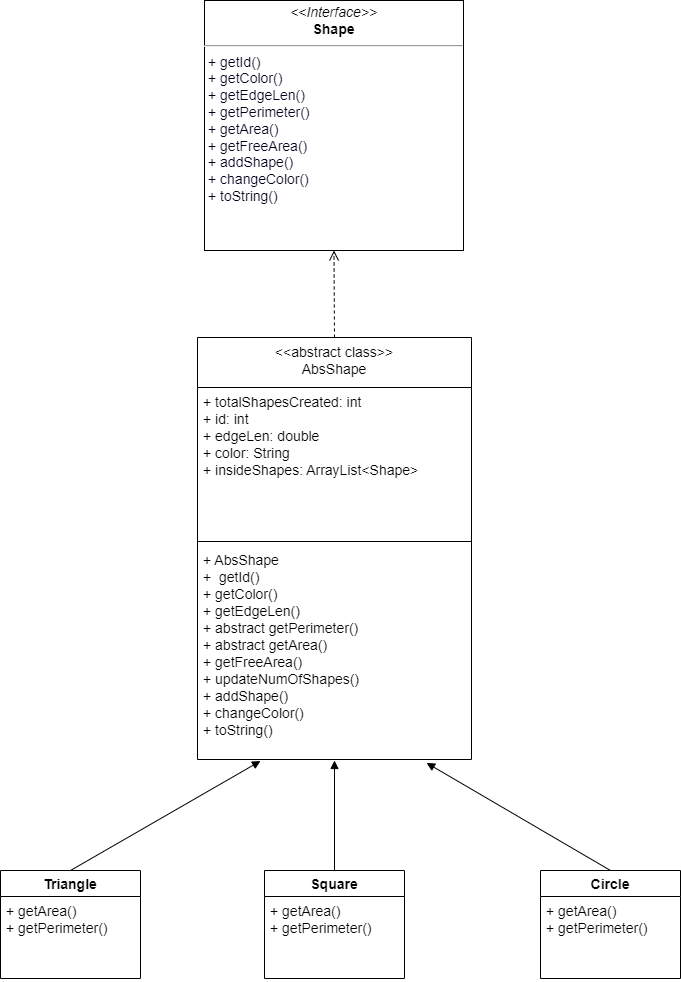

The diagram above was exported from draw.io. Its source (the exported page's mxGraphModel, read from the mxfile embedded in the PNG):
<mxGraphModel dx="2062" dy="1057" grid="1" gridSize="10" guides="1" tooltips="1" connect="1" arrows="1" fold="1" page="1" pageScale="1" pageWidth="827" pageHeight="1169" math="0" shadow="0">
  <root>
    <mxCell id="WIyWlLk6GJQsqaUBKTNV-0" />
    <mxCell id="WIyWlLk6GJQsqaUBKTNV-1" parent="WIyWlLk6GJQsqaUBKTNV-0" />
    <mxCell id="l5yeNGd7w1m3mUz5qFkO-0" value="&lt;p style=&quot;margin: 4px 0px 0px; text-align: center; font-size: 14px;&quot;&gt;&lt;i style=&quot;font-size: 14px;&quot;&gt;&amp;lt;&amp;lt;Interface&amp;gt;&amp;gt;&lt;/i&gt;&lt;br style=&quot;font-size: 14px;&quot;&gt;&lt;b style=&quot;font-size: 14px;&quot;&gt;Shape&lt;/b&gt;&lt;/p&gt;&lt;hr style=&quot;font-size: 14px;&quot;&gt;&lt;p style=&quot;margin: 0px 0px 0px 4px; font-size: 14px;&quot;&gt;&lt;span style=&quot;color: rgb(0, 0, 29); font-size: 14px; background-color: initial;&quot;&gt;+ getId()&lt;/span&gt;&lt;/p&gt;&lt;p style=&quot;margin: 0px 0px 0px 4px; font-size: 14px;&quot;&gt;&lt;span style=&quot;background-color: initial; color: rgb(0, 0, 29); font-size: 14px;&quot;&gt;+ getColor()&lt;br style=&quot;font-size: 14px;&quot;&gt;&lt;/span&gt;&lt;span style=&quot;background-color: initial; color: rgb(0, 0, 29); font-size: 14px;&quot;&gt;+ getEdgeLen()&lt;br style=&quot;font-size: 14px;&quot;&gt;&lt;/span&gt;&lt;span style=&quot;background-color: initial; color: rgb(0, 0, 29); font-size: 14px;&quot;&gt;+ getPerimeter()&lt;br style=&quot;font-size: 14px;&quot;&gt;&lt;/span&gt;&lt;span style=&quot;background-color: initial; color: rgb(0, 0, 29); font-size: 14px;&quot;&gt;+ getArea()&lt;br style=&quot;font-size: 14px;&quot;&gt;&lt;/span&gt;&lt;span style=&quot;background-color: initial; color: rgb(0, 0, 29); font-size: 14px;&quot;&gt;+ getFreeArea()&lt;br style=&quot;font-size: 14px;&quot;&gt;&lt;/span&gt;&lt;span style=&quot;background-color: initial; color: rgb(0, 0, 29); font-size: 14px;&quot;&gt;+ addShape()&lt;/span&gt;&lt;/p&gt;&lt;p style=&quot;margin: 0px 0px 0px 4px; font-size: 14px;&quot;&gt;&lt;span style=&quot;background-color: initial; color: rgb(0, 0, 29); font-size: 14px;&quot;&gt;+ changeColor()&lt;br style=&quot;font-size: 14px;&quot;&gt;&lt;/span&gt;&lt;span style=&quot;background-color: initial; color: rgb(0, 0, 29); font-size: 14px;&quot;&gt;+ toString()&lt;/span&gt;&lt;/p&gt;" style="verticalAlign=top;align=left;overflow=fill;fontSize=14;fontFamily=Helvetica;html=1;" parent="WIyWlLk6GJQsqaUBKTNV-1" vertex="1">
      <mxGeometry x="284" y="90" width="259" height="250" as="geometry" />
    </mxCell>
    <mxCell id="l5yeNGd7w1m3mUz5qFkO-13" value="" style="html=1;verticalAlign=bottom;endArrow=open;dashed=1;endSize=8;rounded=0;fontFamily=Helvetica;entryX=0.5;entryY=1;entryDx=0;entryDy=0;fontSize=14;exitX=0.5;exitY=0;exitDx=0;exitDy=0;horizontal=0;" parent="WIyWlLk6GJQsqaUBKTNV-1" source="l5yeNGd7w1m3mUz5qFkO-14" target="l5yeNGd7w1m3mUz5qFkO-0" edge="1">
      <mxGeometry relative="1" as="geometry">
        <mxPoint x="414" y="361" as="sourcePoint" />
        <mxPoint x="370" y="471" as="targetPoint" />
      </mxGeometry>
    </mxCell>
    <mxCell id="l5yeNGd7w1m3mUz5qFkO-14" value="&lt;&lt;abstract class&gt;&gt;&#10;AbsShape&#10;&#10;" style="swimlane;fontStyle=0;align=center;verticalAlign=top;childLayout=stackLayout;horizontal=1;startSize=50;horizontalStack=0;resizeParent=1;resizeParentMax=0;resizeLast=0;collapsible=1;marginBottom=0;fontFamily=Helvetica;fontSize=14;" parent="WIyWlLk6GJQsqaUBKTNV-1" vertex="1">
      <mxGeometry x="277" y="427" width="274" height="422" as="geometry" />
    </mxCell>
    <mxCell id="l5yeNGd7w1m3mUz5qFkO-15" value="+ totalShapesCreated: int&#10;+ id: int&#10;+ edgeLen: double&#10;+ color: String&#10;+ insideShapes: ArrayList&lt;Shape&gt;&#10;" style="text;strokeColor=none;fillColor=none;align=left;verticalAlign=top;spacingLeft=4;spacingRight=4;overflow=hidden;rotatable=0;points=[[0,0.5],[1,0.5]];portConstraint=eastwest;fontFamily=Helvetica;fontSize=14;" parent="l5yeNGd7w1m3mUz5qFkO-14" vertex="1">
      <mxGeometry y="50" width="274" height="150" as="geometry" />
    </mxCell>
    <mxCell id="l5yeNGd7w1m3mUz5qFkO-16" value="" style="line;strokeWidth=1;fillColor=none;align=left;verticalAlign=middle;spacingTop=-1;spacingLeft=3;spacingRight=3;rotatable=0;labelPosition=right;points=[];portConstraint=eastwest;strokeColor=inherit;fontFamily=Helvetica;fontSize=14;" parent="l5yeNGd7w1m3mUz5qFkO-14" vertex="1">
      <mxGeometry y="200" width="274" height="8" as="geometry" />
    </mxCell>
    <mxCell id="l5yeNGd7w1m3mUz5qFkO-17" value="+ AbsShape&#10;+  getId()&#10;+ getColor()&#10;+ getEdgeLen()&#10;+ abstract getPerimeter()&#10;+ abstract getArea()&#10;+ getFreeArea()&#10;+ updateNumOfShapes()&#10;+ addShape()&#10;+ changeColor()&#10;+ toString()" style="text;strokeColor=none;fillColor=none;align=left;verticalAlign=top;spacingLeft=4;spacingRight=4;overflow=hidden;rotatable=0;points=[[0,0.5],[1,0.5]];portConstraint=eastwest;fontFamily=Helvetica;fontSize=14;" parent="l5yeNGd7w1m3mUz5qFkO-14" vertex="1">
      <mxGeometry y="208" width="274" height="214" as="geometry" />
    </mxCell>
    <mxCell id="l5yeNGd7w1m3mUz5qFkO-22" value="Triangle" style="swimlane;fontStyle=1;childLayout=stackLayout;horizontal=1;startSize=26;fillColor=none;horizontalStack=0;resizeParent=1;resizeParentMax=0;resizeLast=0;collapsible=1;marginBottom=0;fontFamily=Helvetica;fontSize=14;" parent="WIyWlLk6GJQsqaUBKTNV-1" vertex="1">
      <mxGeometry x="80" y="960" width="140" height="108" as="geometry" />
    </mxCell>
    <mxCell id="l5yeNGd7w1m3mUz5qFkO-23" value="+ getArea()&#10;+ getPerimeter()" style="text;strokeColor=none;fillColor=none;align=left;verticalAlign=top;spacingLeft=4;spacingRight=4;overflow=hidden;rotatable=0;points=[[0,0.5],[1,0.5]];portConstraint=eastwest;fontFamily=Helvetica;fontSize=14;" parent="l5yeNGd7w1m3mUz5qFkO-22" vertex="1">
      <mxGeometry y="26" width="140" height="82" as="geometry" />
    </mxCell>
    <mxCell id="l5yeNGd7w1m3mUz5qFkO-26" value="Square" style="swimlane;fontStyle=1;childLayout=stackLayout;horizontal=1;startSize=26;fillColor=none;horizontalStack=0;resizeParent=1;resizeParentMax=0;resizeLast=0;collapsible=1;marginBottom=0;fontFamily=Helvetica;fontSize=14;" parent="WIyWlLk6GJQsqaUBKTNV-1" vertex="1">
      <mxGeometry x="344" y="960" width="140" height="108" as="geometry" />
    </mxCell>
    <mxCell id="l5yeNGd7w1m3mUz5qFkO-27" value="+ getArea()&#10;+ getPerimeter()" style="text;strokeColor=none;fillColor=none;align=left;verticalAlign=top;spacingLeft=4;spacingRight=4;overflow=hidden;rotatable=0;points=[[0,0.5],[1,0.5]];portConstraint=eastwest;fontFamily=Helvetica;fontSize=14;" parent="l5yeNGd7w1m3mUz5qFkO-26" vertex="1">
      <mxGeometry y="26" width="140" height="82" as="geometry" />
    </mxCell>
    <mxCell id="l5yeNGd7w1m3mUz5qFkO-28" value="Circle" style="swimlane;fontStyle=1;childLayout=stackLayout;horizontal=1;startSize=26;fillColor=none;horizontalStack=0;resizeParent=1;resizeParentMax=0;resizeLast=0;collapsible=1;marginBottom=0;fontFamily=Helvetica;fontSize=14;" parent="WIyWlLk6GJQsqaUBKTNV-1" vertex="1">
      <mxGeometry x="620" y="960" width="140" height="108" as="geometry" />
    </mxCell>
    <mxCell id="l5yeNGd7w1m3mUz5qFkO-29" value="+ getArea()&#10;+ getPerimeter()" style="text;strokeColor=none;fillColor=none;align=left;verticalAlign=top;spacingLeft=4;spacingRight=4;overflow=hidden;rotatable=0;points=[[0,0.5],[1,0.5]];portConstraint=eastwest;fontFamily=Helvetica;fontSize=14;" parent="l5yeNGd7w1m3mUz5qFkO-28" vertex="1">
      <mxGeometry y="26" width="140" height="82" as="geometry" />
    </mxCell>
    <mxCell id="l5yeNGd7w1m3mUz5qFkO-30" value="" style="html=1;verticalAlign=bottom;endArrow=block;rounded=0;fontFamily=Helvetica;fontSize=14;exitX=0.5;exitY=0;exitDx=0;exitDy=0;entryX=0.23;entryY=1.007;entryDx=0;entryDy=0;entryPerimeter=0;" parent="WIyWlLk6GJQsqaUBKTNV-1" source="l5yeNGd7w1m3mUz5qFkO-22" target="l5yeNGd7w1m3mUz5qFkO-17" edge="1">
      <mxGeometry width="80" relative="1" as="geometry">
        <mxPoint x="130" y="810" as="sourcePoint" />
        <mxPoint x="210" y="810" as="targetPoint" />
      </mxGeometry>
    </mxCell>
    <mxCell id="l5yeNGd7w1m3mUz5qFkO-31" value="" style="html=1;verticalAlign=bottom;endArrow=block;rounded=0;fontFamily=Helvetica;fontSize=14;" parent="WIyWlLk6GJQsqaUBKTNV-1" source="l5yeNGd7w1m3mUz5qFkO-26" edge="1">
      <mxGeometry width="80" relative="1" as="geometry">
        <mxPoint x="160" y="970" as="sourcePoint" />
        <mxPoint x="414" y="850" as="targetPoint" />
      </mxGeometry>
    </mxCell>
    <mxCell id="l5yeNGd7w1m3mUz5qFkO-32" value="" style="html=1;verticalAlign=bottom;endArrow=block;rounded=0;fontFamily=Helvetica;fontSize=14;exitX=0.5;exitY=0;exitDx=0;exitDy=0;entryX=0.836;entryY=1.016;entryDx=0;entryDy=0;entryPerimeter=0;" parent="WIyWlLk6GJQsqaUBKTNV-1" source="l5yeNGd7w1m3mUz5qFkO-28" target="l5yeNGd7w1m3mUz5qFkO-17" edge="1">
      <mxGeometry width="80" relative="1" as="geometry">
        <mxPoint x="422.21071627906986" y="970" as="sourcePoint" />
        <mxPoint x="490" y="800" as="targetPoint" />
      </mxGeometry>
    </mxCell>
  </root>
</mxGraphModel>